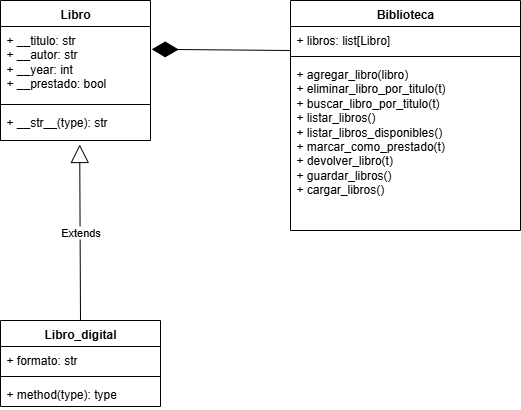

The diagram above was exported from draw.io. Its source (the exported page's mxGraphModel, read from the mxfile embedded in the PNG):
<mxGraphModel dx="1042" dy="527" grid="1" gridSize="10" guides="1" tooltips="1" connect="1" arrows="1" fold="1" page="1" pageScale="1" pageWidth="850" pageHeight="1100" math="0" shadow="0">
  <root>
    <mxCell id="0" />
    <mxCell id="1" parent="0" />
    <mxCell id="cxSV1s0IhGcazyFXqmzg-1" value="Libro" style="swimlane;fontStyle=1;align=center;verticalAlign=top;childLayout=stackLayout;horizontal=1;startSize=26;horizontalStack=0;resizeParent=1;resizeParentMax=0;resizeLast=0;collapsible=1;marginBottom=0;whiteSpace=wrap;html=1;" vertex="1" parent="1">
      <mxGeometry x="190" y="150" width="150" height="140" as="geometry" />
    </mxCell>
    <mxCell id="cxSV1s0IhGcazyFXqmzg-2" value="+ __titulo: str&lt;div&gt;+ __autor: str&lt;/div&gt;&lt;div&gt;+ __year: int&lt;/div&gt;&lt;div&gt;+ __prestado: bool&lt;/div&gt;" style="text;strokeColor=none;fillColor=none;align=left;verticalAlign=top;spacingLeft=4;spacingRight=4;overflow=hidden;rotatable=0;points=[[0,0.5],[1,0.5]];portConstraint=eastwest;whiteSpace=wrap;html=1;" vertex="1" parent="cxSV1s0IhGcazyFXqmzg-1">
      <mxGeometry y="26" width="150" height="74" as="geometry" />
    </mxCell>
    <mxCell id="cxSV1s0IhGcazyFXqmzg-3" value="" style="line;strokeWidth=1;fillColor=none;align=left;verticalAlign=middle;spacingTop=-1;spacingLeft=3;spacingRight=3;rotatable=0;labelPosition=right;points=[];portConstraint=eastwest;strokeColor=inherit;" vertex="1" parent="cxSV1s0IhGcazyFXqmzg-1">
      <mxGeometry y="100" width="150" height="8" as="geometry" />
    </mxCell>
    <mxCell id="cxSV1s0IhGcazyFXqmzg-4" value="+ __str__(type): str" style="text;strokeColor=none;fillColor=none;align=left;verticalAlign=top;spacingLeft=4;spacingRight=4;overflow=hidden;rotatable=0;points=[[0,0.5],[1,0.5]];portConstraint=eastwest;whiteSpace=wrap;html=1;" vertex="1" parent="cxSV1s0IhGcazyFXqmzg-1">
      <mxGeometry y="108" width="150" height="32" as="geometry" />
    </mxCell>
    <mxCell id="cxSV1s0IhGcazyFXqmzg-5" value="Libro_digital" style="swimlane;fontStyle=1;align=center;verticalAlign=top;childLayout=stackLayout;horizontal=1;startSize=26;horizontalStack=0;resizeParent=1;resizeParentMax=0;resizeLast=0;collapsible=1;marginBottom=0;whiteSpace=wrap;html=1;" vertex="1" parent="1">
      <mxGeometry x="190" y="470" width="160" height="86" as="geometry" />
    </mxCell>
    <mxCell id="cxSV1s0IhGcazyFXqmzg-6" value="+ formato: str" style="text;strokeColor=none;fillColor=none;align=left;verticalAlign=top;spacingLeft=4;spacingRight=4;overflow=hidden;rotatable=0;points=[[0,0.5],[1,0.5]];portConstraint=eastwest;whiteSpace=wrap;html=1;" vertex="1" parent="cxSV1s0IhGcazyFXqmzg-5">
      <mxGeometry y="26" width="160" height="26" as="geometry" />
    </mxCell>
    <mxCell id="cxSV1s0IhGcazyFXqmzg-7" value="" style="line;strokeWidth=1;fillColor=none;align=left;verticalAlign=middle;spacingTop=-1;spacingLeft=3;spacingRight=3;rotatable=0;labelPosition=right;points=[];portConstraint=eastwest;strokeColor=inherit;" vertex="1" parent="cxSV1s0IhGcazyFXqmzg-5">
      <mxGeometry y="52" width="160" height="8" as="geometry" />
    </mxCell>
    <mxCell id="cxSV1s0IhGcazyFXqmzg-8" value="+ method(type): type" style="text;strokeColor=none;fillColor=none;align=left;verticalAlign=top;spacingLeft=4;spacingRight=4;overflow=hidden;rotatable=0;points=[[0,0.5],[1,0.5]];portConstraint=eastwest;whiteSpace=wrap;html=1;" vertex="1" parent="cxSV1s0IhGcazyFXqmzg-5">
      <mxGeometry y="60" width="160" height="26" as="geometry" />
    </mxCell>
    <mxCell id="cxSV1s0IhGcazyFXqmzg-9" value="Extends" style="endArrow=block;endSize=16;endFill=0;html=1;rounded=0;exitX=0.5;exitY=0;exitDx=0;exitDy=0;entryX=0.528;entryY=1.125;entryDx=0;entryDy=0;entryPerimeter=0;" edge="1" parent="1" source="cxSV1s0IhGcazyFXqmzg-5" target="cxSV1s0IhGcazyFXqmzg-4">
      <mxGeometry width="160" relative="1" as="geometry">
        <mxPoint x="350" y="380" as="sourcePoint" />
        <mxPoint x="510" y="380" as="targetPoint" />
      </mxGeometry>
    </mxCell>
    <mxCell id="cxSV1s0IhGcazyFXqmzg-10" value="Biblioteca" style="swimlane;fontStyle=1;align=center;verticalAlign=top;childLayout=stackLayout;horizontal=1;startSize=26;horizontalStack=0;resizeParent=1;resizeParentMax=0;resizeLast=0;collapsible=1;marginBottom=0;whiteSpace=wrap;html=1;" vertex="1" parent="1">
      <mxGeometry x="480" y="150" width="230" height="230" as="geometry" />
    </mxCell>
    <mxCell id="cxSV1s0IhGcazyFXqmzg-11" value="+ libros: list[Libro]" style="text;strokeColor=none;fillColor=none;align=left;verticalAlign=top;spacingLeft=4;spacingRight=4;overflow=hidden;rotatable=0;points=[[0,0.5],[1,0.5]];portConstraint=eastwest;whiteSpace=wrap;html=1;" vertex="1" parent="cxSV1s0IhGcazyFXqmzg-10">
      <mxGeometry y="26" width="230" height="26" as="geometry" />
    </mxCell>
    <mxCell id="cxSV1s0IhGcazyFXqmzg-12" value="" style="line;strokeWidth=1;fillColor=none;align=left;verticalAlign=middle;spacingTop=-1;spacingLeft=3;spacingRight=3;rotatable=0;labelPosition=right;points=[];portConstraint=eastwest;strokeColor=inherit;" vertex="1" parent="cxSV1s0IhGcazyFXqmzg-10">
      <mxGeometry y="52" width="230" height="8" as="geometry" />
    </mxCell>
    <mxCell id="cxSV1s0IhGcazyFXqmzg-13" value="+ agregar_libro(libro)&lt;div&gt;+ eliminar_libro_por_titulo(t)&lt;/div&gt;&lt;div&gt;+ busca&lt;span style=&quot;background-color: transparent; color: light-dark(rgb(0, 0, 0), rgb(255, 255, 255));&quot;&gt;r_libro_por_titulo(t)&lt;/span&gt;&lt;/div&gt;&lt;div&gt;+ listar_libros()&lt;/div&gt;&lt;div&gt;+&amp;nbsp;&lt;span style=&quot;background-color: transparent; color: light-dark(rgb(0, 0, 0), rgb(255, 255, 255));&quot;&gt;listar_libros_disponibles()&lt;/span&gt;&lt;/div&gt;&lt;div&gt;+ marcar_como_prestado(t)&lt;/div&gt;&lt;div&gt;+ devolver_libro(t)&lt;/div&gt;&lt;div&gt;+ guardar_libros()&lt;/div&gt;&lt;div&gt;+ cargar_libros()&lt;/div&gt;&lt;div&gt;&lt;br&gt;&lt;/div&gt;" style="text;strokeColor=none;fillColor=none;align=left;verticalAlign=top;spacingLeft=4;spacingRight=4;overflow=hidden;rotatable=0;points=[[0,0.5],[1,0.5]];portConstraint=eastwest;whiteSpace=wrap;html=1;" vertex="1" parent="cxSV1s0IhGcazyFXqmzg-10">
      <mxGeometry y="60" width="230" height="170" as="geometry" />
    </mxCell>
    <mxCell id="cxSV1s0IhGcazyFXqmzg-14" value="" style="endArrow=diamondThin;endFill=1;endSize=24;html=1;rounded=0;entryX=1.008;entryY=0.308;entryDx=0;entryDy=0;entryPerimeter=0;" edge="1" parent="1" target="cxSV1s0IhGcazyFXqmzg-2">
      <mxGeometry width="160" relative="1" as="geometry">
        <mxPoint x="480" y="200" as="sourcePoint" />
        <mxPoint x="350" y="280" as="targetPoint" />
      </mxGeometry>
    </mxCell>
  </root>
</mxGraphModel>